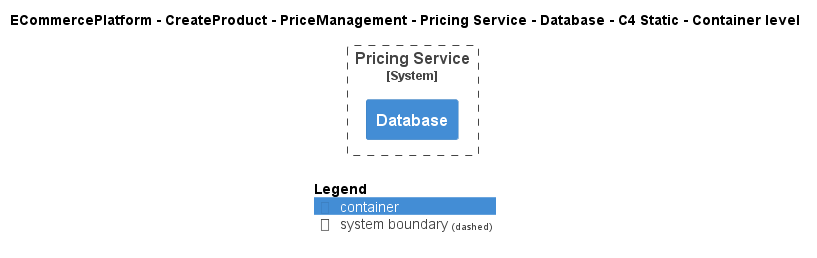

The diagram above was rendered by PlantUML. Its source (embedded in the PNG):
@startuml
!include ..\..\..\..\..\..\..\.c4s\C4_Container.puml

AddElementTag("c4interflow:lifecycle:new", $bgColor=green, $fontColor=#ffffff, $borderColor=green, $shadowing="False")
AddElementTag("c4interflow:lifecycle:changed", $bgColor=orange, $fontColor=#ffffff, $borderColor=orange, $shadowing="False")
AddElementTag("c4interflow:lifecycle:removed", $bgColor=red, $fontColor=#ffffff, $borderColor=red, $shadowing="False")

AddRelTag("c4interflow:lifecycle:new", $textColor=green, $lineColor=green)
AddRelTag("c4interflow:lifecycle:changed", $textColor=orange, $lineColor=orange)
AddRelTag("c4interflow:lifecycle:removed", $textColor=red, $lineColor=red)

SHOW_PERSON_PORTRAIT()
LAYOUT_TOP_DOWN()

skinparam linetype polyline

title ECommercePlatform - CreateProduct - PriceManagement - Pricing Service - Database - C4 Static - Container level


System_Boundary(ECommercePlatform.CreateProduct.PriceManagement.SoftwareSystems.PricingService, "Pricing Service") {
    Container(ECommercePlatform.CreateProduct.PriceManagement.SoftwareSystems.PricingService.Containers.Database, "Database", "", "")
}



SHOW_LEGEND()
@enduml